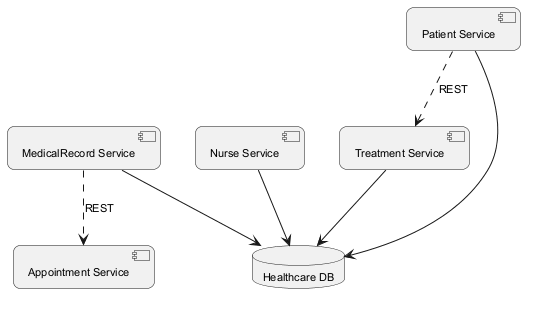

The diagram above was rendered by PlantUML. Its source (embedded in the PNG):
@startuml
skinparam backgroundColor #FFFFFF
skinparam roundCorner 15
skinparam defaultFontSize 11
component "Appointment Service" as C_AppointmentService
component "Nurse Service" as C_NurseService
component "MedicalRecord Service" as C_MedicalRecordService
component "Treatment Service" as C_TreatmentService
component "Patient Service" as C_PatientService
database "Healthcare DB" as DB_healthcare
C_NurseService --> DB_healthcare
C_MedicalRecordService --> DB_healthcare
C_TreatmentService --> DB_healthcare
C_PatientService --> DB_healthcare
C_MedicalRecordService ..> C_AppointmentService : REST
C_PatientService ..> C_TreatmentService : REST
@enduml